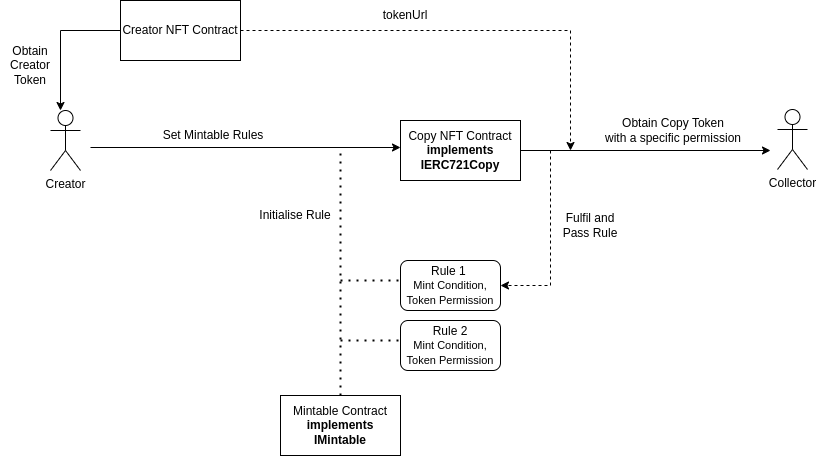

The diagram above was exported from draw.io. Its source (the exported page's mxGraphModel, read from the mxfile embedded in the PNG):
<mxGraphModel dx="1434" dy="834" grid="1" gridSize="10" guides="1" tooltips="1" connect="1" arrows="1" fold="1" page="1" pageScale="1" pageWidth="827" pageHeight="1169" math="0" shadow="0">
  <root>
    <mxCell id="0" />
    <mxCell id="1" parent="0" />
    <mxCell id="Q-pOGwYeYbnatsDroUpZ-2" value="Copy NFT Contract &lt;b&gt;implements IERC721Copy&lt;/b&gt;" style="rounded=0;whiteSpace=wrap;html=1;" vertex="1" parent="1">
      <mxGeometry x="520" y="280" width="120" height="60" as="geometry" />
    </mxCell>
    <mxCell id="Q-pOGwYeYbnatsDroUpZ-4" value="" style="endArrow=classic;html=1;rounded=0;" edge="1" parent="1">
      <mxGeometry width="50" height="50" relative="1" as="geometry">
        <mxPoint x="210" y="307" as="sourcePoint" />
        <mxPoint x="520" y="307" as="targetPoint" />
      </mxGeometry>
    </mxCell>
    <mxCell id="Q-pOGwYeYbnatsDroUpZ-5" value="Set Mintable Rules" style="text;html=1;strokeColor=none;fillColor=none;align=center;verticalAlign=middle;whiteSpace=wrap;rounded=0;" vertex="1" parent="1">
      <mxGeometry x="278" y="280" width="110" height="30" as="geometry" />
    </mxCell>
    <mxCell id="Q-pOGwYeYbnatsDroUpZ-6" value="Creator NFT Contract" style="rounded=0;whiteSpace=wrap;html=1;" vertex="1" parent="1">
      <mxGeometry x="240" y="160" width="120" height="60" as="geometry" />
    </mxCell>
    <mxCell id="Q-pOGwYeYbnatsDroUpZ-7" value="Collector" style="shape=umlActor;verticalLabelPosition=bottom;verticalAlign=top;html=1;outlineConnect=0;" vertex="1" parent="1">
      <mxGeometry x="897" y="269" width="30" height="60" as="geometry" />
    </mxCell>
    <mxCell id="Q-pOGwYeYbnatsDroUpZ-9" value="Mintable Contract&lt;br&gt;&lt;b style=&quot;border-color: var(--border-color);&quot;&gt;implements IMintable&lt;/b&gt;" style="rounded=0;whiteSpace=wrap;html=1;" vertex="1" parent="1">
      <mxGeometry x="400" y="555" width="120" height="60" as="geometry" />
    </mxCell>
    <mxCell id="Q-pOGwYeYbnatsDroUpZ-10" value="" style="endArrow=classic;html=1;rounded=0;exitX=0;exitY=0.5;exitDx=0;exitDy=0;" edge="1" parent="1" source="Q-pOGwYeYbnatsDroUpZ-6">
      <mxGeometry width="50" height="50" relative="1" as="geometry">
        <mxPoint x="100" y="240" as="sourcePoint" />
        <mxPoint x="180" y="270" as="targetPoint" />
        <Array as="points">
          <mxPoint x="180" y="190" />
        </Array>
      </mxGeometry>
    </mxCell>
    <mxCell id="Q-pOGwYeYbnatsDroUpZ-11" value="Obtain Creator Token" style="text;html=1;strokeColor=none;fillColor=none;align=center;verticalAlign=middle;whiteSpace=wrap;rounded=0;" vertex="1" parent="1">
      <mxGeometry x="120" y="210" width="60" height="30" as="geometry" />
    </mxCell>
    <mxCell id="Q-pOGwYeYbnatsDroUpZ-14" value="Initialise Rule" style="text;html=1;strokeColor=none;fillColor=none;align=center;verticalAlign=middle;whiteSpace=wrap;rounded=0;" vertex="1" parent="1">
      <mxGeometry x="370" y="360" width="90" height="30" as="geometry" />
    </mxCell>
    <mxCell id="Q-pOGwYeYbnatsDroUpZ-15" value="" style="endArrow=none;dashed=1;html=1;dashPattern=1 3;strokeWidth=2;rounded=0;exitX=0.5;exitY=0;exitDx=0;exitDy=0;" edge="1" parent="1" source="Q-pOGwYeYbnatsDroUpZ-9">
      <mxGeometry width="50" height="50" relative="1" as="geometry">
        <mxPoint x="450" y="430" as="sourcePoint" />
        <mxPoint x="460" y="310" as="targetPoint" />
      </mxGeometry>
    </mxCell>
    <mxCell id="Q-pOGwYeYbnatsDroUpZ-16" value="Creator" style="shape=umlActor;verticalLabelPosition=bottom;verticalAlign=top;html=1;outlineConnect=0;" vertex="1" parent="1">
      <mxGeometry x="170" y="270" width="30" height="60" as="geometry" />
    </mxCell>
    <mxCell id="Q-pOGwYeYbnatsDroUpZ-17" value="" style="endArrow=none;dashed=1;html=1;dashPattern=1 3;strokeWidth=2;rounded=0;" edge="1" parent="1">
      <mxGeometry width="50" height="50" relative="1" as="geometry">
        <mxPoint x="460" y="440" as="sourcePoint" />
        <mxPoint x="520" y="440" as="targetPoint" />
      </mxGeometry>
    </mxCell>
    <mxCell id="Q-pOGwYeYbnatsDroUpZ-18" value="Rule 1&amp;nbsp;&lt;br&gt;&lt;font style=&quot;font-size: 11px;&quot;&gt;Mint Condition, Token Permission&lt;/font&gt;" style="rounded=1;whiteSpace=wrap;html=1;" vertex="1" parent="1">
      <mxGeometry x="520" y="420" width="100" height="50" as="geometry" />
    </mxCell>
    <mxCell id="Q-pOGwYeYbnatsDroUpZ-20" value="" style="endArrow=none;dashed=1;html=1;dashPattern=1 3;strokeWidth=2;rounded=0;" edge="1" parent="1">
      <mxGeometry width="50" height="50" relative="1" as="geometry">
        <mxPoint x="460" y="500" as="sourcePoint" />
        <mxPoint x="520" y="500" as="targetPoint" />
      </mxGeometry>
    </mxCell>
    <mxCell id="Q-pOGwYeYbnatsDroUpZ-21" value="Rule 2&lt;br&gt;&lt;font style=&quot;font-size: 11px;&quot;&gt;Mint Condition, Token Permission&lt;/font&gt;" style="rounded=1;whiteSpace=wrap;html=1;" vertex="1" parent="1">
      <mxGeometry x="520" y="480" width="100" height="50" as="geometry" />
    </mxCell>
    <mxCell id="Q-pOGwYeYbnatsDroUpZ-22" value="" style="endArrow=classic;html=1;rounded=0;exitX=1;exitY=0.5;exitDx=0;exitDy=0;" edge="1" parent="1" source="Q-pOGwYeYbnatsDroUpZ-2">
      <mxGeometry width="50" height="50" relative="1" as="geometry">
        <mxPoint x="770" y="470" as="sourcePoint" />
        <mxPoint x="890" y="310" as="targetPoint" />
      </mxGeometry>
    </mxCell>
    <mxCell id="Q-pOGwYeYbnatsDroUpZ-25" value="Obtain Copy Token&lt;br&gt;with a specific permission" style="text;html=1;strokeColor=none;fillColor=none;align=center;verticalAlign=middle;whiteSpace=wrap;rounded=0;" vertex="1" parent="1">
      <mxGeometry x="718" y="275" width="150" height="30" as="geometry" />
    </mxCell>
    <mxCell id="Q-pOGwYeYbnatsDroUpZ-26" value="" style="endArrow=classic;html=1;rounded=0;exitX=1;exitY=0.5;exitDx=0;exitDy=0;dashed=1;" edge="1" parent="1" source="Q-pOGwYeYbnatsDroUpZ-6">
      <mxGeometry width="50" height="50" relative="1" as="geometry">
        <mxPoint x="710" y="420" as="sourcePoint" />
        <mxPoint x="690" y="310" as="targetPoint" />
        <Array as="points">
          <mxPoint x="690" y="190" />
        </Array>
      </mxGeometry>
    </mxCell>
    <mxCell id="Q-pOGwYeYbnatsDroUpZ-27" value="tokenUrl" style="text;html=1;strokeColor=none;fillColor=none;align=center;verticalAlign=middle;whiteSpace=wrap;rounded=0;" vertex="1" parent="1">
      <mxGeometry x="500" y="160" width="50" height="30" as="geometry" />
    </mxCell>
    <mxCell id="Q-pOGwYeYbnatsDroUpZ-30" value="" style="endArrow=classic;html=1;rounded=0;entryX=1;entryY=0.5;entryDx=0;entryDy=0;dashed=1;" edge="1" parent="1" target="Q-pOGwYeYbnatsDroUpZ-18">
      <mxGeometry width="50" height="50" relative="1" as="geometry">
        <mxPoint x="670" y="310" as="sourcePoint" />
        <mxPoint x="850" y="370" as="targetPoint" />
        <Array as="points">
          <mxPoint x="670" y="445" />
        </Array>
      </mxGeometry>
    </mxCell>
    <mxCell id="Q-pOGwYeYbnatsDroUpZ-31" value="Fulfil and Pass Rule" style="text;html=1;strokeColor=none;fillColor=none;align=center;verticalAlign=middle;whiteSpace=wrap;rounded=0;" vertex="1" parent="1">
      <mxGeometry x="680" y="370" width="60" height="30" as="geometry" />
    </mxCell>
  </root>
</mxGraphModel>